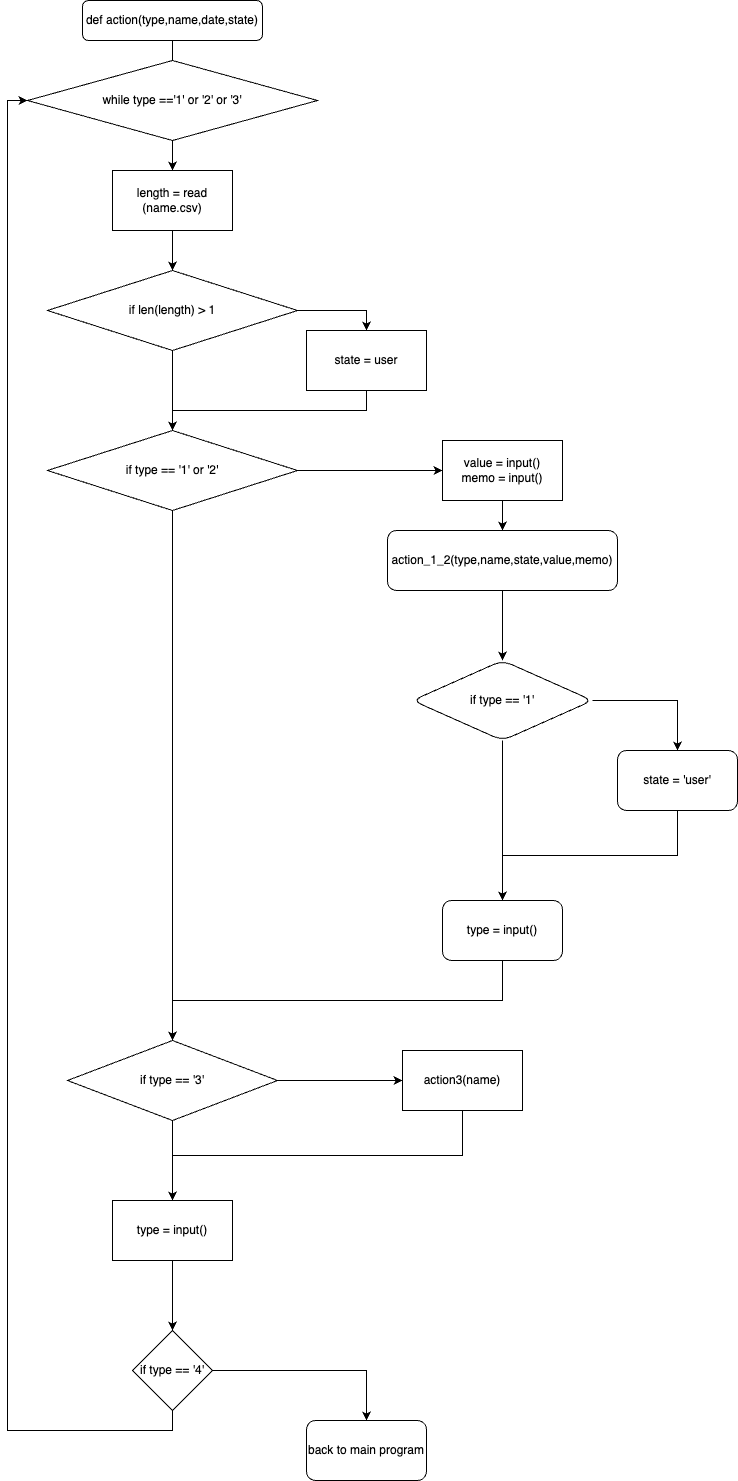

The diagram above was exported from draw.io. Its source (the exported page's mxGraphModel, read from the mxfile embedded in the PNG):
<mxGraphModel dx="1426" dy="794" grid="1" gridSize="10" guides="1" tooltips="1" connect="1" arrows="1" fold="1" page="1" pageScale="1" pageWidth="827" pageHeight="1169" math="0" shadow="0">
  <root>
    <mxCell id="WIyWlLk6GJQsqaUBKTNV-0" />
    <mxCell id="WIyWlLk6GJQsqaUBKTNV-1" parent="WIyWlLk6GJQsqaUBKTNV-0" />
    <mxCell id="Mn97lAop5El0rBzz24ws-5" value="" style="edgeStyle=orthogonalEdgeStyle;rounded=0;orthogonalLoop=1;jettySize=auto;html=1;startArrow=none;" edge="1" parent="WIyWlLk6GJQsqaUBKTNV-1" source="Mn97lAop5El0rBzz24ws-35" target="Mn97lAop5El0rBzz24ws-3">
      <mxGeometry relative="1" as="geometry" />
    </mxCell>
    <mxCell id="WIyWlLk6GJQsqaUBKTNV-3" value="def action(type,name,date,state)" style="rounded=1;whiteSpace=wrap;html=1;fontSize=12;glass=0;strokeWidth=1;shadow=0;" parent="WIyWlLk6GJQsqaUBKTNV-1" vertex="1">
      <mxGeometry x="130" y="10" width="180" height="40" as="geometry" />
    </mxCell>
    <mxCell id="Mn97lAop5El0rBzz24ws-7" value="" style="edgeStyle=orthogonalEdgeStyle;rounded=0;orthogonalLoop=1;jettySize=auto;html=1;" edge="1" parent="WIyWlLk6GJQsqaUBKTNV-1" source="Mn97lAop5El0rBzz24ws-3" target="Mn97lAop5El0rBzz24ws-6">
      <mxGeometry relative="1" as="geometry" />
    </mxCell>
    <mxCell id="Mn97lAop5El0rBzz24ws-3" value="length = read (name.csv)" style="rounded=0;whiteSpace=wrap;html=1;" vertex="1" parent="WIyWlLk6GJQsqaUBKTNV-1">
      <mxGeometry x="160" y="180" width="120" height="60" as="geometry" />
    </mxCell>
    <mxCell id="Mn97lAop5El0rBzz24ws-11" value="" style="edgeStyle=orthogonalEdgeStyle;rounded=0;orthogonalLoop=1;jettySize=auto;html=1;" edge="1" parent="WIyWlLk6GJQsqaUBKTNV-1" source="Mn97lAop5El0rBzz24ws-6" target="Mn97lAop5El0rBzz24ws-10">
      <mxGeometry relative="1" as="geometry" />
    </mxCell>
    <mxCell id="Mn97lAop5El0rBzz24ws-46" style="edgeStyle=orthogonalEdgeStyle;rounded=0;orthogonalLoop=1;jettySize=auto;html=1;exitX=1;exitY=0.5;exitDx=0;exitDy=0;entryX=0.5;entryY=0;entryDx=0;entryDy=0;" edge="1" parent="WIyWlLk6GJQsqaUBKTNV-1" source="Mn97lAop5El0rBzz24ws-6" target="Mn97lAop5El0rBzz24ws-8">
      <mxGeometry relative="1" as="geometry" />
    </mxCell>
    <mxCell id="Mn97lAop5El0rBzz24ws-6" value="if len(length) &amp;gt; 1" style="rhombus;whiteSpace=wrap;html=1;rounded=0;" vertex="1" parent="WIyWlLk6GJQsqaUBKTNV-1">
      <mxGeometry x="95" y="280" width="250" height="80" as="geometry" />
    </mxCell>
    <mxCell id="Mn97lAop5El0rBzz24ws-45" style="edgeStyle=orthogonalEdgeStyle;rounded=0;orthogonalLoop=1;jettySize=auto;html=1;exitX=0.5;exitY=1;exitDx=0;exitDy=0;entryX=0.5;entryY=0;entryDx=0;entryDy=0;" edge="1" parent="WIyWlLk6GJQsqaUBKTNV-1" source="Mn97lAop5El0rBzz24ws-8" target="Mn97lAop5El0rBzz24ws-10">
      <mxGeometry relative="1" as="geometry" />
    </mxCell>
    <mxCell id="Mn97lAop5El0rBzz24ws-8" value="state = user" style="whiteSpace=wrap;html=1;rounded=0;" vertex="1" parent="WIyWlLk6GJQsqaUBKTNV-1">
      <mxGeometry x="354" y="340" width="120" height="60" as="geometry" />
    </mxCell>
    <mxCell id="Mn97lAop5El0rBzz24ws-13" value="" style="edgeStyle=orthogonalEdgeStyle;rounded=0;orthogonalLoop=1;jettySize=auto;html=1;" edge="1" parent="WIyWlLk6GJQsqaUBKTNV-1" source="Mn97lAop5El0rBzz24ws-10" target="Mn97lAop5El0rBzz24ws-12">
      <mxGeometry relative="1" as="geometry" />
    </mxCell>
    <mxCell id="Mn97lAop5El0rBzz24ws-30" value="" style="edgeStyle=orthogonalEdgeStyle;rounded=0;orthogonalLoop=1;jettySize=auto;html=1;" edge="1" parent="WIyWlLk6GJQsqaUBKTNV-1" source="Mn97lAop5El0rBzz24ws-10" target="Mn97lAop5El0rBzz24ws-29">
      <mxGeometry relative="1" as="geometry" />
    </mxCell>
    <mxCell id="Mn97lAop5El0rBzz24ws-10" value="if type == '1' or '2'" style="rhombus;whiteSpace=wrap;html=1;rounded=0;" vertex="1" parent="WIyWlLk6GJQsqaUBKTNV-1">
      <mxGeometry x="95" y="440" width="250" height="80" as="geometry" />
    </mxCell>
    <mxCell id="Mn97lAop5El0rBzz24ws-15" value="" style="edgeStyle=orthogonalEdgeStyle;rounded=0;orthogonalLoop=1;jettySize=auto;html=1;" edge="1" parent="WIyWlLk6GJQsqaUBKTNV-1" source="Mn97lAop5El0rBzz24ws-12" target="Mn97lAop5El0rBzz24ws-14">
      <mxGeometry relative="1" as="geometry" />
    </mxCell>
    <mxCell id="Mn97lAop5El0rBzz24ws-12" value="value = input()&lt;br&gt;memo = input()" style="whiteSpace=wrap;html=1;rounded=0;" vertex="1" parent="WIyWlLk6GJQsqaUBKTNV-1">
      <mxGeometry x="490" y="450" width="120" height="60" as="geometry" />
    </mxCell>
    <mxCell id="Mn97lAop5El0rBzz24ws-17" value="" style="edgeStyle=orthogonalEdgeStyle;rounded=0;orthogonalLoop=1;jettySize=auto;html=1;" edge="1" parent="WIyWlLk6GJQsqaUBKTNV-1" source="Mn97lAop5El0rBzz24ws-14" target="Mn97lAop5El0rBzz24ws-16">
      <mxGeometry relative="1" as="geometry" />
    </mxCell>
    <mxCell id="Mn97lAop5El0rBzz24ws-14" value="action_1_2(type,name,state,value,memo)" style="rounded=1;whiteSpace=wrap;html=1;" vertex="1" parent="WIyWlLk6GJQsqaUBKTNV-1">
      <mxGeometry x="435" y="540" width="230" height="60" as="geometry" />
    </mxCell>
    <mxCell id="Mn97lAop5El0rBzz24ws-23" value="" style="edgeStyle=orthogonalEdgeStyle;rounded=0;orthogonalLoop=1;jettySize=auto;html=1;" edge="1" parent="WIyWlLk6GJQsqaUBKTNV-1" source="Mn97lAop5El0rBzz24ws-16" target="Mn97lAop5El0rBzz24ws-22">
      <mxGeometry relative="1" as="geometry" />
    </mxCell>
    <mxCell id="Mn97lAop5El0rBzz24ws-25" value="" style="edgeStyle=orthogonalEdgeStyle;rounded=0;orthogonalLoop=1;jettySize=auto;html=1;" edge="1" parent="WIyWlLk6GJQsqaUBKTNV-1" source="Mn97lAop5El0rBzz24ws-16" target="Mn97lAop5El0rBzz24ws-24">
      <mxGeometry relative="1" as="geometry" />
    </mxCell>
    <mxCell id="Mn97lAop5El0rBzz24ws-16" value="if type == '1'" style="rhombus;whiteSpace=wrap;html=1;rounded=1;" vertex="1" parent="WIyWlLk6GJQsqaUBKTNV-1">
      <mxGeometry x="460" y="670" width="180" height="80" as="geometry" />
    </mxCell>
    <mxCell id="Mn97lAop5El0rBzz24ws-26" style="edgeStyle=orthogonalEdgeStyle;rounded=0;orthogonalLoop=1;jettySize=auto;html=1;exitX=0.5;exitY=1;exitDx=0;exitDy=0;" edge="1" parent="WIyWlLk6GJQsqaUBKTNV-1" source="Mn97lAop5El0rBzz24ws-22" target="Mn97lAop5El0rBzz24ws-24">
      <mxGeometry relative="1" as="geometry" />
    </mxCell>
    <mxCell id="Mn97lAop5El0rBzz24ws-22" value="state = 'user'" style="whiteSpace=wrap;html=1;rounded=1;" vertex="1" parent="WIyWlLk6GJQsqaUBKTNV-1">
      <mxGeometry x="665" y="760" width="120" height="60" as="geometry" />
    </mxCell>
    <mxCell id="Mn97lAop5El0rBzz24ws-31" style="edgeStyle=orthogonalEdgeStyle;rounded=0;orthogonalLoop=1;jettySize=auto;html=1;exitX=0.5;exitY=1;exitDx=0;exitDy=0;entryX=0.5;entryY=0;entryDx=0;entryDy=0;" edge="1" parent="WIyWlLk6GJQsqaUBKTNV-1" source="Mn97lAop5El0rBzz24ws-24" target="Mn97lAop5El0rBzz24ws-29">
      <mxGeometry relative="1" as="geometry" />
    </mxCell>
    <mxCell id="Mn97lAop5El0rBzz24ws-24" value="type = input()" style="whiteSpace=wrap;html=1;rounded=1;" vertex="1" parent="WIyWlLk6GJQsqaUBKTNV-1">
      <mxGeometry x="490" y="910" width="120" height="60" as="geometry" />
    </mxCell>
    <mxCell id="Mn97lAop5El0rBzz24ws-33" value="" style="edgeStyle=orthogonalEdgeStyle;rounded=0;orthogonalLoop=1;jettySize=auto;html=1;" edge="1" parent="WIyWlLk6GJQsqaUBKTNV-1" source="Mn97lAop5El0rBzz24ws-29" target="Mn97lAop5El0rBzz24ws-32">
      <mxGeometry relative="1" as="geometry" />
    </mxCell>
    <mxCell id="Mn97lAop5El0rBzz24ws-38" value="" style="edgeStyle=orthogonalEdgeStyle;rounded=0;orthogonalLoop=1;jettySize=auto;html=1;" edge="1" parent="WIyWlLk6GJQsqaUBKTNV-1" source="Mn97lAop5El0rBzz24ws-29" target="Mn97lAop5El0rBzz24ws-37">
      <mxGeometry relative="1" as="geometry" />
    </mxCell>
    <mxCell id="Mn97lAop5El0rBzz24ws-29" value="if type == '3'" style="rhombus;whiteSpace=wrap;html=1;rounded=0;" vertex="1" parent="WIyWlLk6GJQsqaUBKTNV-1">
      <mxGeometry x="115" y="1050" width="210" height="80" as="geometry" />
    </mxCell>
    <mxCell id="Mn97lAop5El0rBzz24ws-32" value="action3(name)" style="whiteSpace=wrap;html=1;rounded=0;" vertex="1" parent="WIyWlLk6GJQsqaUBKTNV-1">
      <mxGeometry x="450" y="1060" width="120" height="60" as="geometry" />
    </mxCell>
    <mxCell id="Mn97lAop5El0rBzz24ws-35" value="while type =='1' or '2' or '3'" style="rhombus;whiteSpace=wrap;html=1;" vertex="1" parent="WIyWlLk6GJQsqaUBKTNV-1">
      <mxGeometry x="75" y="70" width="290" height="80" as="geometry" />
    </mxCell>
    <mxCell id="Mn97lAop5El0rBzz24ws-36" value="" style="edgeStyle=orthogonalEdgeStyle;rounded=0;orthogonalLoop=1;jettySize=auto;html=1;endArrow=none;" edge="1" parent="WIyWlLk6GJQsqaUBKTNV-1" source="WIyWlLk6GJQsqaUBKTNV-3" target="Mn97lAop5El0rBzz24ws-35">
      <mxGeometry relative="1" as="geometry">
        <mxPoint x="220" y="120" as="sourcePoint" />
        <mxPoint x="220" y="180" as="targetPoint" />
      </mxGeometry>
    </mxCell>
    <mxCell id="Mn97lAop5El0rBzz24ws-41" value="" style="edgeStyle=orthogonalEdgeStyle;rounded=0;orthogonalLoop=1;jettySize=auto;html=1;" edge="1" parent="WIyWlLk6GJQsqaUBKTNV-1" source="Mn97lAop5El0rBzz24ws-37" target="Mn97lAop5El0rBzz24ws-40">
      <mxGeometry relative="1" as="geometry" />
    </mxCell>
    <mxCell id="Mn97lAop5El0rBzz24ws-37" value="type = input()" style="whiteSpace=wrap;html=1;rounded=0;" vertex="1" parent="WIyWlLk6GJQsqaUBKTNV-1">
      <mxGeometry x="160" y="1210" width="120" height="60" as="geometry" />
    </mxCell>
    <mxCell id="Mn97lAop5El0rBzz24ws-39" value="" style="edgeStyle=orthogonalEdgeStyle;rounded=0;orthogonalLoop=1;jettySize=auto;html=1;exitX=0.5;exitY=1;exitDx=0;exitDy=0;endArrow=none;" edge="1" parent="WIyWlLk6GJQsqaUBKTNV-1" source="Mn97lAop5El0rBzz24ws-32" target="Mn97lAop5El0rBzz24ws-37">
      <mxGeometry relative="1" as="geometry">
        <mxPoint x="220" y="1320" as="targetPoint" />
        <mxPoint x="510" y="1120" as="sourcePoint" />
      </mxGeometry>
    </mxCell>
    <mxCell id="Mn97lAop5El0rBzz24ws-42" style="edgeStyle=orthogonalEdgeStyle;rounded=0;orthogonalLoop=1;jettySize=auto;html=1;exitX=0.5;exitY=1;exitDx=0;exitDy=0;entryX=0;entryY=0.5;entryDx=0;entryDy=0;" edge="1" parent="WIyWlLk6GJQsqaUBKTNV-1" source="Mn97lAop5El0rBzz24ws-40" target="Mn97lAop5El0rBzz24ws-35">
      <mxGeometry relative="1" as="geometry" />
    </mxCell>
    <mxCell id="Mn97lAop5El0rBzz24ws-44" style="edgeStyle=orthogonalEdgeStyle;rounded=0;orthogonalLoop=1;jettySize=auto;html=1;exitX=1;exitY=0.5;exitDx=0;exitDy=0;entryX=0.5;entryY=0;entryDx=0;entryDy=0;" edge="1" parent="WIyWlLk6GJQsqaUBKTNV-1" source="Mn97lAop5El0rBzz24ws-40" target="Mn97lAop5El0rBzz24ws-43">
      <mxGeometry relative="1" as="geometry" />
    </mxCell>
    <mxCell id="Mn97lAop5El0rBzz24ws-40" value="if type == '4'" style="rhombus;whiteSpace=wrap;html=1;rounded=0;" vertex="1" parent="WIyWlLk6GJQsqaUBKTNV-1">
      <mxGeometry x="180" y="1340" width="80" height="80" as="geometry" />
    </mxCell>
    <mxCell id="Mn97lAop5El0rBzz24ws-43" value="back to main program" style="rounded=1;whiteSpace=wrap;html=1;" vertex="1" parent="WIyWlLk6GJQsqaUBKTNV-1">
      <mxGeometry x="354" y="1430" width="120" height="60" as="geometry" />
    </mxCell>
  </root>
</mxGraphModel>